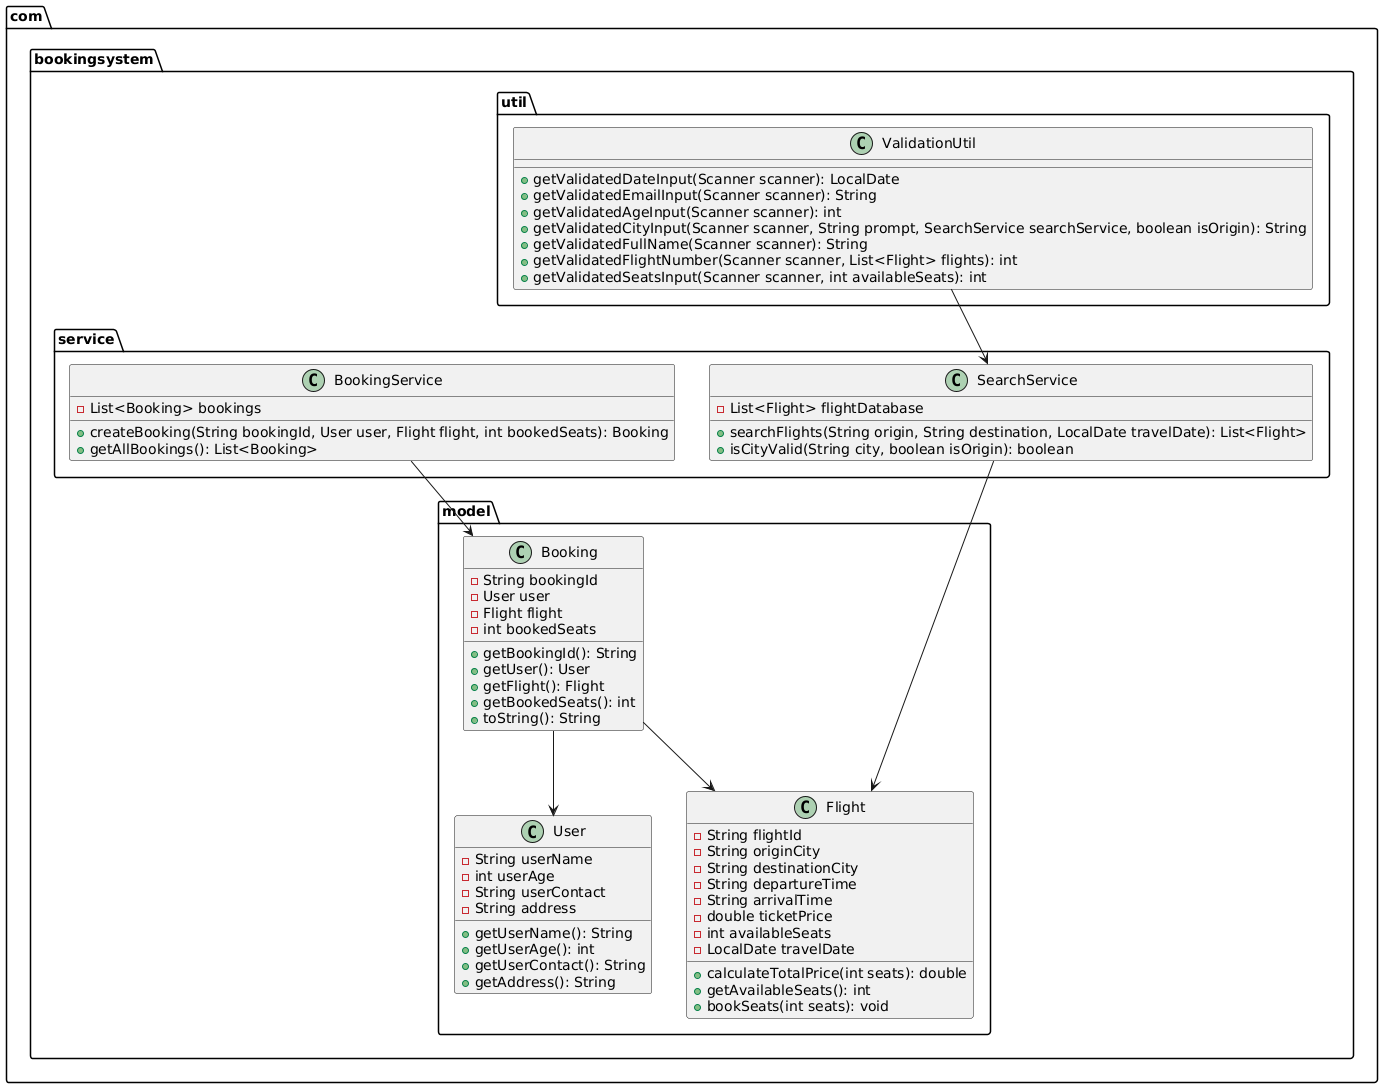

The diagram above was rendered by PlantUML. Its source (embedded in the PNG):
@startuml
package com.bookingsystem.model {
    class User {
        - String userName
        - int userAge
        - String userContact
        - String address
        + getUserName(): String
        + getUserAge(): int
        + getUserContact(): String
        + getAddress(): String
    }

    class Flight {
        - String flightId
        - String originCity
        - String destinationCity
        - String departureTime
        - String arrivalTime
        - double ticketPrice
        - int availableSeats
        - LocalDate travelDate
        + calculateTotalPrice(int seats): double
        + getAvailableSeats(): int
        + bookSeats(int seats): void
    }

    class Booking {
        - String bookingId
        - User user
        - Flight flight
        - int bookedSeats
        + getBookingId(): String
        + getUser(): User
        + getFlight(): Flight
        + getBookedSeats(): int
        + toString(): String
    }
}

package com.bookingsystem.service {
    class BookingService {
        - List<Booking> bookings
        + createBooking(String bookingId, User user, Flight flight, int bookedSeats): Booking
        + getAllBookings(): List<Booking>
    }

    class SearchService {
        - List<Flight> flightDatabase
        + searchFlights(String origin, String destination, LocalDate travelDate): List<Flight>
        + isCityValid(String city, boolean isOrigin): boolean
    }
}

package com.bookingsystem.util {
    class ValidationUtil {
        + getValidatedDateInput(Scanner scanner): LocalDate
        + getValidatedEmailInput(Scanner scanner): String
        + getValidatedAgeInput(Scanner scanner): int
        + getValidatedCityInput(Scanner scanner, String prompt, SearchService searchService, boolean isOrigin): String
        + getValidatedFullName(Scanner scanner): String
        + getValidatedFlightNumber(Scanner scanner, List<Flight> flights): int
        + getValidatedSeatsInput(Scanner scanner, int availableSeats): int
    }
}

BookingService --> Booking
SearchService --> Flight
Booking --> User
Booking --> Flight
ValidationUtil --> SearchService
@enduml